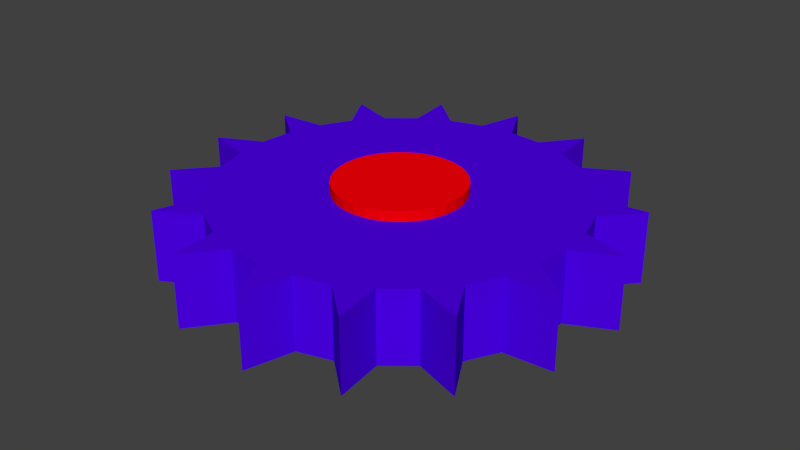 # Source: Modelo_Virus.blend  (saved by Blender 2.73.0; exported with 4.5.12 LTS)
import bpy
from mathutils import Matrix  # noqa: F401  (used for matrix-valued properties, if any)

bpy.ops.wm.read_factory_settings(use_empty=True)
scene = bpy.context.scene
scene.name = 'Scene'

# ---- collections
col_collection_1 = bpy.data.collections.new('Collection 1'); scene.collection.children.link(col_collection_1)

# ---- materials (node trees are filled in below, after node groups)
mat_rojo = bpy.data.materials.new('Rojo')
mat_rojo.alpha_threshold = 0.0
mat_rojo.use_transparent_shadow = False
mat_rojo.diffuse_color = (1.0, 0.0, 0.002837, 1.0)
mat_rojo.roughness = 0.5
mat_morado = bpy.data.materials.new('Morado')
mat_morado.alpha_threshold = 0.0
mat_morado.use_transparent_shadow = False
mat_morado.diffuse_color = (0.0753, 0.0, 0.8, 1.0)
mat_morado.roughness = 0.5

# ---- material node trees

# ---- world
world_world = bpy.data.worlds.new('World'); scene.world = world_world
world_world.color = (0.05088, 0.05088, 0.05088)
world_world.use_sun_shadow = False
world_world.sun_shadow_jitter_overblur = 0.0
world_world.cycles.sampling_method = 'MANUAL'
world_world.cycles.sample_map_resolution = 256

# ---- meshes
me_cylinder_001 = bpy.data.meshes.new('Cylinder.001')
me_cylinder_001.from_pydata([(0.0, 1.0, -1.0), (0.0, 1.0, 1.0), (0.1951, 0.9808, -1.0), (0.1951, 0.9808, 1.0), (0.3827, 0.9239, -1.0), (0.3827, 0.9239, 1.0), (0.5556, 0.8315, -1.0), (0.5556, 0.8315, 1.0), (0.7071, 0.7071, -1.0), (0.7071, 0.7071, 1.0), (0.8315, 0.5556, -1.0), (0.8315, 0.5556, 1.0), (0.9239, 0.3827, -1.0), (0.9239, 0.3827, 1.0), (0.9808, 0.1951, -1.0), (0.9808, 0.1951, 1.0), (1.0, 7.55e-08, -1.0), (1.0, 7.55e-08, 1.0), (0.9808, -0.1951, -1.0), (0.9808, -0.1951, 1.0), (0.9239, -0.3827, -1.0), (0.9239, -0.3827, 1.0), (0.8315, -0.5556, -1.0), (0.8315, -0.5556, 1.0), (0.7071, -0.7071, -1.0), (0.7071, -0.7071, 1.0), (0.5556, -0.8315, -1.0), (0.5556, -0.8315, 1.0), (0.3827, -0.9239, -1.0), (0.3827, -0.9239, 1.0), (0.1951, -0.9808, -1.0), (0.1951, -0.9808, 1.0), (-3.258e-07, -1.0, -1.0), (-3.258e-07, -1.0, 1.0), (-0.1951, -0.9808, -1.0), (-0.1951, -0.9808, 1.0), (-0.3827, -0.9239, -1.0), (-0.3827, -0.9239, 1.0), (-0.5556, -0.8315, -1.0), (-0.5556, -0.8315, 1.0), (-0.7071, -0.7071, -1.0), (-0.7071, -0.7071, 1.0), (-0.8315, -0.5556, -1.0), (-0.8315, -0.5556, 1.0), (-0.9239, -0.3827, -1.0), (-0.9239, -0.3827, 1.0), (-0.9808, -0.1951, -1.0), (-0.9808, -0.1951, 1.0), (-1.0, 9.656e-07, -1.0), (-1.0, 9.656e-07, 1.0), (-0.9808, 0.1951, -1.0), (-0.9808, 0.1951, 1.0), (-0.9239, 0.3827, -1.0), (-0.9239, 0.3827, 1.0), (-0.8315, 0.5556, -1.0), (-0.8315, 0.5556, 1.0), (-0.7071, 0.7071, -1.0), (-0.7071, 0.7071, 1.0), (-0.5556, 0.8315, -1.0), (-0.5556, 0.8315, 1.0), (-0.3827, 0.9239, -1.0), (-0.3827, 0.9239, 1.0), (-0.1951, 0.9808, -1.0), (-0.1951, 0.9808, 1.0)], [], [(0, 1, 3, 2), (2, 3, 5, 4), (4, 5, 7, 6), (6, 7, 9, 8), (8, 9, 11, 10), (10, 11, 13, 12), (12, 13, 15, 14), (14, 15, 17, 16), (16, 17, 19, 18), (18, 19, 21, 20), (20, 21, 23, 22), (22, 23, 25, 24), (24, 25, 27, 26), (26, 27, 29, 28), (28, 29, 31, 30), (30, 31, 33, 32), (32, 33, 35, 34), (34, 35, 37, 36), (36, 37, 39, 38), (38, 39, 41, 40), (40, 41, 43, 42), (42, 43, 45, 44), (44, 45, 47, 46), (46, 47, 49, 48), (48, 49, 51, 50), (50, 51, 53, 52), (52, 53, 55, 54), (54, 55, 57, 56), (56, 57, 59, 58), (58, 59, 61, 60), (3, 1, 63, 61, 59, 57, 55, 53, 51, 49, 47, 45, 43, 41, 39, 37, 35, 33, 31, 29, 27, 25, 23, 21, 19, 17, 15, 13, 11, 9, 7, 5), (62, 63, 1, 0), (60, 61, 63, 62), (0, 2, 4, 6, 8, 10, 12, 14, 16, 18, 20, 22, 24, 26, 28, 30, 32, 34, 36, 38, 40, 42, 44, 46, 48, 50, 52, 54, 56, 58, 60, 62)])
me_cylinder_001.materials.append(mat_rojo)
me_cylinder_001.use_remesh_preserve_volume = False
me_cylinder_001.use_remesh_preserve_attributes = False
me_cylinder_001.use_mirror_vertex_groups = False
me_cylinder_001.update()
me_cylinder = bpy.data.meshes.new('Cylinder')
me_cylinder.from_pydata([(0.0, 1.0, -1.0), (0.0, 1.0, 1.0), (0.1951, 0.9808, -1.0), (0.1951, 0.9808, 1.0), (0.3827, 0.9239, -1.0), (0.3827, 0.9239, 1.0), (0.5556, 0.8315, -1.0), (0.5556, 0.8315, 1.0), (0.7071, 0.7071, -1.0), (0.7071, 0.7071, 1.0), (0.8315, 0.5556, -1.0), (0.8315, 0.5556, 1.0), (0.9239, 0.3827, -1.0), (0.9239, 0.3827, 1.0), (0.9808, 0.1951, -1.0), (0.9808, 0.1951, 1.0), (1.0, 7.55e-08, -1.0), (1.0, 7.55e-08, 1.0), (0.9808, -0.1951, -1.0), (0.9808, -0.1951, 1.0), (0.9239, -0.3827, -1.0), (0.9239, -0.3827, 1.0), (0.8315, -0.5556, -1.0), (0.8315, -0.5556, 1.0), (0.7071, -0.7071, -1.0), (0.7071, -0.7071, 1.0), (0.5556, -0.8315, -1.0), (0.5556, -0.8315, 1.0), (0.3827, -0.9239, -1.0), (0.3827, -0.9239, 1.0), (0.1951, -0.9808, -1.0), (0.1951, -0.9808, 1.0), (-3.258e-07, -1.0, -1.0), (-3.258e-07, -1.0, 1.0), (-0.1951, -0.9808, -1.0), (-0.1951, -0.9808, 1.0), (-0.3827, -0.9239, -1.0), (-0.3827, -0.9239, 1.0), (-0.5556, -0.8315, -1.0), (-0.5556, -0.8315, 1.0), (-0.7071, -0.7071, -1.0), (-0.7071, -0.7071, 1.0), (-0.8315, -0.5556, -1.0), (-0.8315, -0.5556, 1.0), (-0.9239, -0.3827, -1.0), (-0.9239, -0.3827, 1.0), (-0.9808, -0.1951, -1.0), (-0.9808, -0.1951, 1.0), (-1.0, 9.656e-07, -1.0), (-1.0, 9.656e-07, 1.0), (-0.9808, 0.1951, -1.0), (-0.9808, 0.1951, 1.0), (-0.9239, 0.3827, -1.0), (-0.9239, 0.3827, 1.0), (-0.8315, 0.5556, -1.0), (-0.8315, 0.5556, 1.0), (-0.7071, 0.7071, -1.0), (-0.7071, 0.7071, 1.0), (-0.5556, 0.8315, -1.0), (-0.5556, 0.8315, 1.0), (-0.3827, 0.9239, -1.0), (-0.3827, 0.9239, 1.0), (-0.1951, 0.9808, -1.0), (-0.1951, 0.9808, 1.0), (0.589, -1.102, -1.0), (0.589, -1.102, 1.0), (0.9658, -0.7926, -1.0), (0.9658, -0.7926, 1.0), (1.196, -0.3627, -1.0), (1.196, -0.3627, 1.0), (1.243, 0.1225, -1.0), (1.243, 0.1225, 1.0), (1.102, 0.589, -1.0), (1.102, 0.589, 1.0), (0.7926, 0.9658, -1.0), (0.7926, 0.9658, 1.0), (0.3627, 1.196, -1.0), (0.3627, 1.196, 1.0), (-0.1225, 1.243, -1.0), (-0.1225, 1.243, 1.0), (-0.589, 1.102, -1.0), (-0.589, 1.102, 1.0), (-0.9658, 0.7926, -1.0), (-0.9658, 0.7926, 1.0), (-1.196, 0.3627, -1.0), (-1.196, 0.3627, 1.0), (-1.243, -0.1225, -1.0), (-1.243, -0.1225, 1.0), (-1.102, -0.589, -1.0), (-1.102, -0.589, 1.0), (-0.7926, -0.9658, -1.0), (-0.7926, -0.9658, 1.0), (-0.3627, -1.196, -1.0), (-0.3627, -1.196, 1.0), (0.1225, -1.243, -1.0), (0.1225, -1.243, 1.0)], [], [(0, 1, 3, 2), (76, 77, 5, 4), (4, 5, 7, 6), (74, 75, 9, 8), (8, 9, 11, 10), (72, 73, 13, 12), (12, 13, 15, 14), (70, 71, 17, 16), (16, 17, 19, 18), (68, 69, 21, 20), (20, 21, 23, 22), (66, 67, 25, 24), (24, 25, 27, 26), (64, 65, 29, 28), (28, 29, 31, 30), (94, 95, 33, 32), (32, 33, 35, 34), (92, 93, 37, 36), (36, 37, 39, 38), (90, 91, 41, 40), (40, 41, 43, 42), (88, 89, 45, 44), (44, 45, 47, 46), (86, 87, 49, 48), (48, 49, 51, 50), (84, 85, 53, 52), (52, 53, 55, 54), (82, 83, 57, 56), (56, 57, 59, 58), (80, 81, 61, 60), (3, 1, 79, 63, 61, 81, 59, 57, 83, 55, 53, 85, 51, 49, 87, 47, 45, 89, 43, 41, 91, 39, 37, 93, 35, 33, 95, 31, 29, 65, 27, 25, 67, 23, 21, 69, 19, 17, 71, 15, 13, 73, 11, 9, 75, 7, 5, 77), (78, 79, 1, 0), (60, 61, 63, 62), (0, 2, 76, 4, 6, 74, 8, 10, 72, 12, 14, 70, 16, 18, 68, 20, 22, 66, 24, 26, 64, 28, 30, 94, 32, 34, 92, 36, 38, 90, 40, 42, 88, 44, 46, 86, 48, 50, 84, 52, 54, 82, 56, 58, 80, 60, 62, 78), (26, 27, 65, 64), (22, 23, 67, 66), (18, 19, 69, 68), (14, 15, 71, 70), (10, 11, 73, 72), (6, 7, 75, 74), (2, 3, 77, 76), (62, 63, 79, 78), (58, 59, 81, 80), (54, 55, 83, 82), (50, 51, 85, 84), (46, 47, 87, 86), (42, 43, 89, 88), (38, 39, 91, 90), (34, 35, 93, 92), (30, 31, 95, 94)])
me_cylinder.materials.append(mat_morado)
me_cylinder.use_remesh_preserve_volume = False
me_cylinder.use_remesh_preserve_attributes = False
me_cylinder.use_mirror_vertex_groups = False
me_cylinder.update()

# ---- objects
ob_cabina = bpy.data.objects.new('Cabina', me_cylinder_001)
ob_main = bpy.data.objects.new('Main', me_cylinder)

# ---- transforms, parenting, visibility, modifiers, constraints
ob_cabina.location = (0.0, 0.0, 0.0)
ob_cabina.scale = (0.3589, 0.3589, 0.2572)
ob_cabina.lineart.crease_threshold = 0.0
ob_main.location = (0.0, 0.0, 0.0)
ob_main.scale = (1.0, 1.0, 0.2)
ob_main.lineart.crease_threshold = 0.0

# ---- collection membership
col_collection_1.objects.link(ob_cabina)
col_collection_1.objects.link(ob_main)

# ---- scene / render settings (as saved in the file)
scene.frame_start = 1; scene.frame_end = 250; scene.frame_set(1)
scene.render.engine = 'BLENDER_EEVEE_NEXT'
scene.render.resolution_percentage = 50
scene.render.dither_intensity = 0.0
scene.cycles.use_denoising = False
scene.cycles.samples = 10
scene.cycles.sampling_pattern = 'TABULATED_SOBOL'
scene.cycles.light_sampling_threshold = 0.0
scene.cycles.use_adaptive_sampling = False
scene.cycles.use_light_tree = False
scene.cycles.blur_glossy = 0.0
scene.cycles.pixel_filter_type = 'GAUSSIAN'
scene.cycles.sample_clamp_indirect = 0.0
scene.view_settings.view_transform = 'Standard'
bpy.context.view_layer.update()

# ---- added for rendering (the .blend has no active camera and no usable light): camera, sun
cam_auto = bpy.data.cameras.new('AutoCamera')
cam_auto.lens = 50.0
cam_auto.sensor_width = 36.0
cam_auto.clip_end = 1000.0
ob_auto_camera = bpy.data.objects.new('AutoCamera', cam_auto)
scene.collection.objects.link(ob_auto_camera)
ob_auto_camera.location = (3.28845, -3.94614, 2.63076)
ob_auto_camera.rotation_euler = (1.09748, -7.21219e-08, 0.694738)
scene.camera = ob_auto_camera
light_auto_sun = bpy.data.lights.new('AutoSun', 'SUN')
light_auto_sun.energy = 3.0
light_auto_sun.angle = 0.0523599
ob_auto_sun = bpy.data.objects.new('AutoSun', light_auto_sun)
scene.collection.objects.link(ob_auto_sun)
ob_auto_sun.rotation_euler = (0.872665, 0.174533, 0.523599)
bpy.context.view_layer.update()
